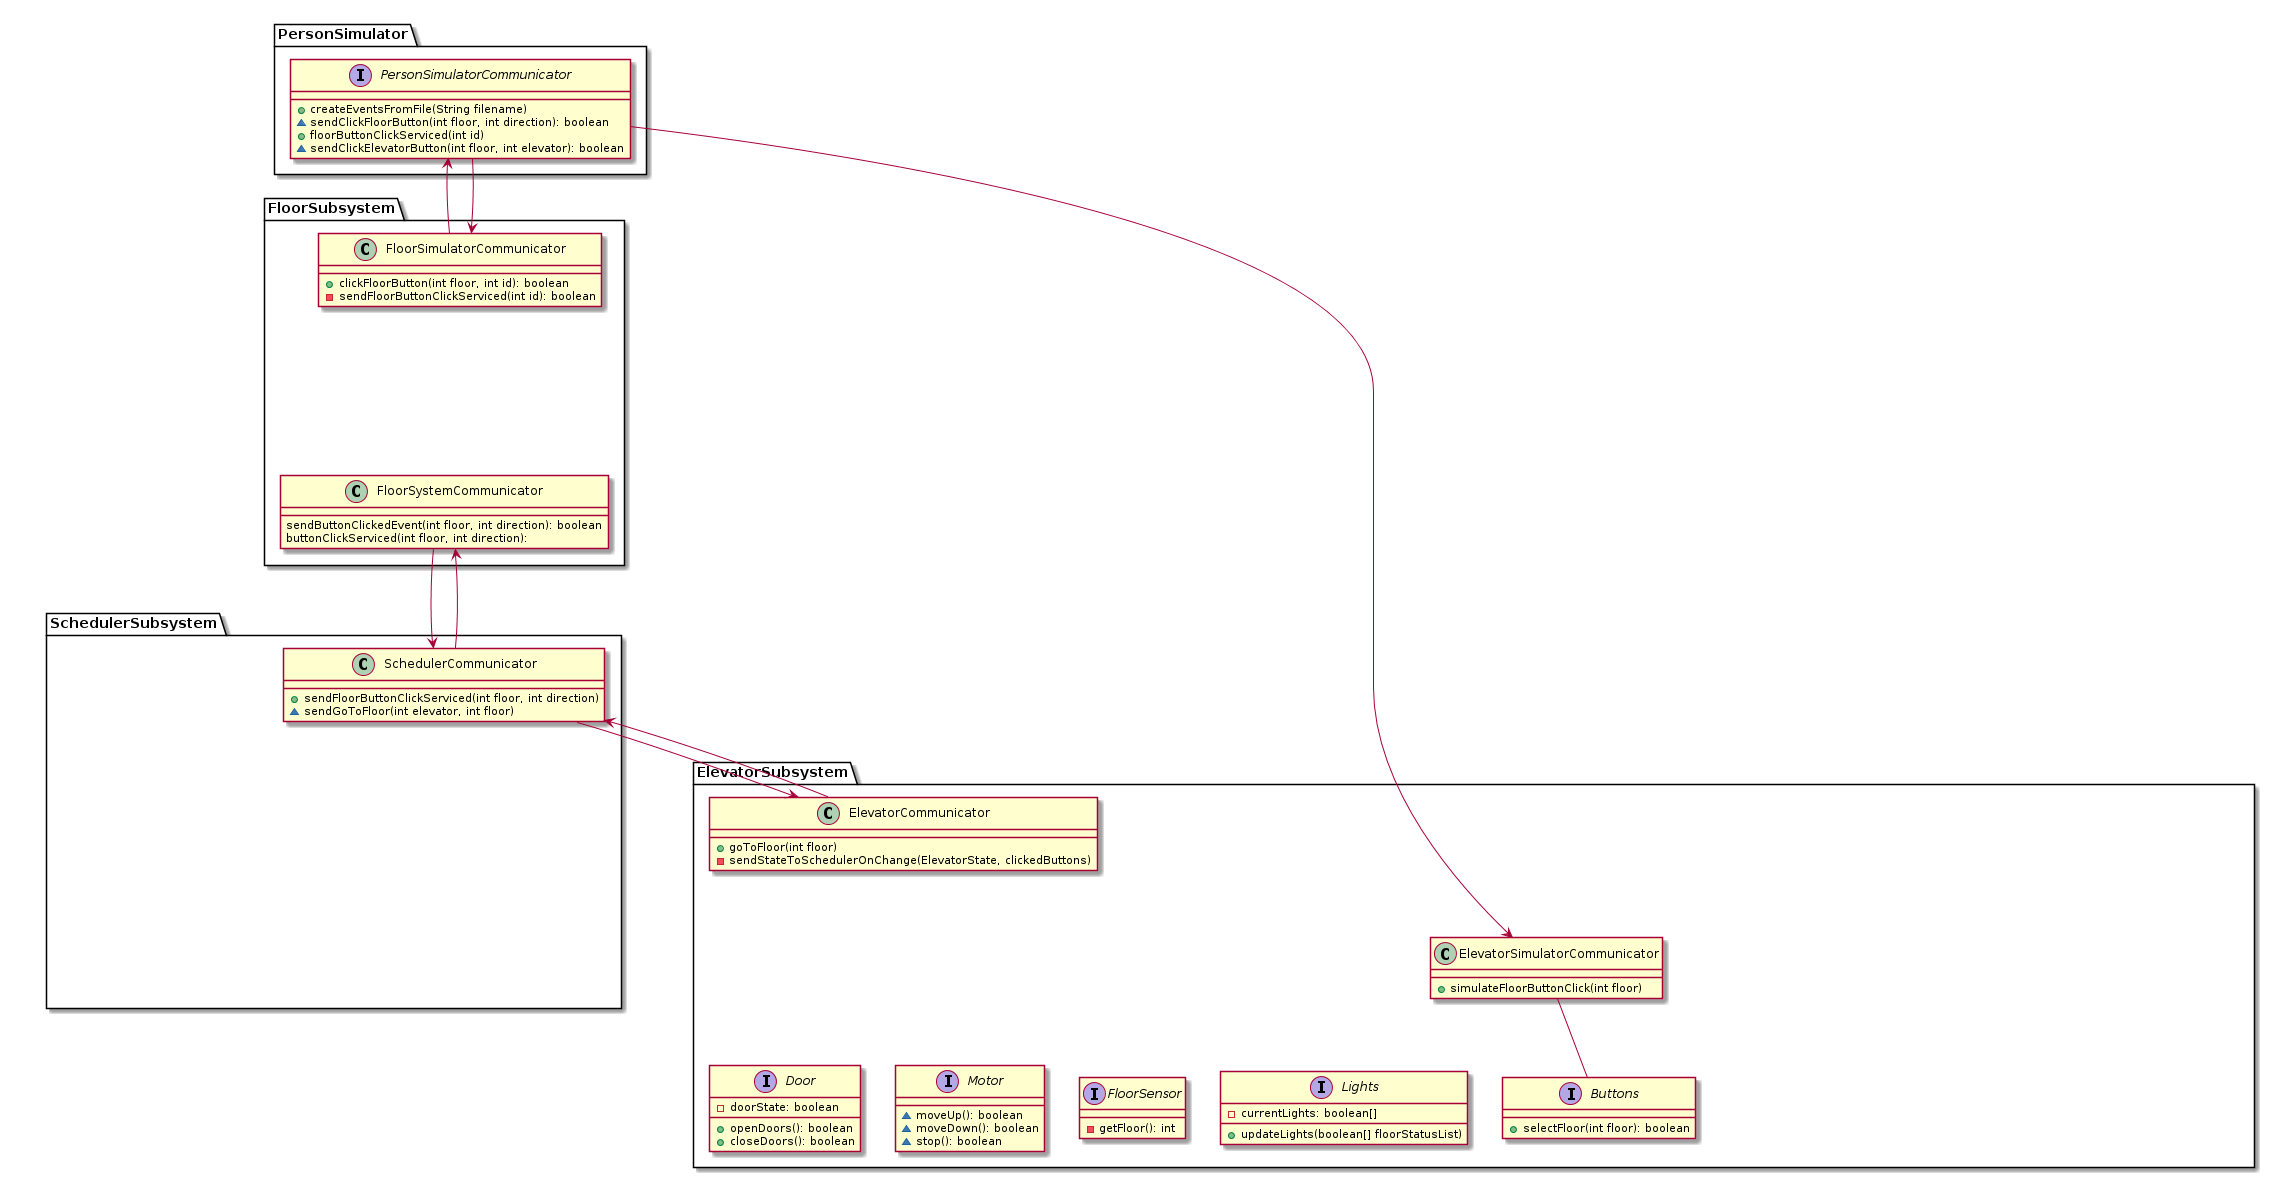

The diagram above was rendered by PlantUML. Its source (embedded in the PNG):
@startuml

!pragma horizontalLineBetweenDifferentPackageAllowed

together {
package SchedulerSubsystem{
  class Scheduler
  class SchedulerCommunicator{
    + sendFloorButtonClickServiced(int floor, int direction)
    ~ sendGoToFloor(int elevator, int floor)
  }

  Scheduler o--> SchedulerState

  Scheduler -right- SchedulerCommunicator

  class SchedulerState
  class SchedulerStateOne
  class SchedulerStateTwo
  class SchedulerStateThree

  SchedulerState <|-down- SchedulerStateOne
  SchedulerState <|-down- SchedulerStateTwo
  SchedulerState <|-down- SchedulerStateThree
}
}

together {
package ElevatorSubsystem{
  class Elevator{
    ~ goToFloor(): void
    - sendStateToScheduler(): boolean
  }

  interface ElevatorState  
  class ElevatorStateOne
  class ElevatorStateTwo
  class ElevatorStateThree

  interface Buttons{
    + selectFloor(int floor): boolean
  }
  interface Motor{
    ~ moveUp(): boolean
    ~ moveDown(): boolean
    ~ stop(): boolean
  }
  interface FloorSensor{
    - getFloor(): int
  }
  interface Lights{
    - currentLights: boolean[]
    + updateLights(boolean[] floorStatusList)
  }
  interface Door{
    - doorState: boolean
    +openDoors(): boolean
    +closeDoors(): boolean
  }
  class ElevatorCommunicator{
    + goToFloor(int floor)
    - sendStateToSchedulerOnChange(ElevatorState, clickedButtons)
  }

  class ElevatorSimulatorCommunicator{
    + simulateFloorButtonClick(int floor)
  }


  Elevator o-right-> ElevatorState
  Elevator *-- Buttons
  Elevator *-- Motor
  Elevator *-- Door
  Elevator *-- Lights
  Elevator *-- FloorSensor

  ElevatorSimulatorCommunicator -- Buttons
  ElevatorCommunicator -- Elevator


  ElevatorState <|-down- ElevatorStateOne
  ElevatorState <|-down- ElevatorStateTwo
  ElevatorState <|-down- ElevatorStateThree
}
}

package FloorSubsystem{
  class FloorSystem

  class FloorSystemCommunicator{
    sendButtonClickedEvent(int floor, int direction): boolean
    buttonClickServiced(int floor, int direction):
  }

  class FloorSimulatorCommunicator{
    + clickFloorButton(int floor, int id): boolean
    - sendFloorButtonClickServiced(int id): boolean
  }


  FloorSimulatorCommunicator -- FloorSystem
  FloorSystem -- FloorSystemCommunicator
}

package PersonSimulator{
interface PersonSimulatorCommunicator {
    + createEventsFromFile(String filename)
    ~ sendClickFloorButton(int floor, int direction): boolean
    + floorButtonClickServiced(int id)
    ~ sendClickElevatorButton(int floor, int elevator): boolean
  }
}

hide FloorSystem
hide Scheduler
hide SchedulerState
hide SchedulerStateOne
hide SchedulerStateTwo
hide SchedulerStateThree

hide FloorSelectionInputInterface
hide Elevator
hide ElevatorState
hide UpDownMovementInterface
hide FloorSensorInputInterface
hide LightOutputInterface
hide DoorControlInterface
hide ElevatorStateOne
hide ElevatorStateTwo
hide ElevatorStateThree

SchedulerCommunicator --> ElevatorCommunicator
SchedulerCommunicator <-- ElevatorCommunicator

FloorSystemCommunicator --> SchedulerCommunicator
FloorSystemCommunicator <-- SchedulerCommunicator

PersonSimulatorCommunicator --> ElevatorSimulatorCommunicator
PersonSimulatorCommunicator <-- FloorSimulatorCommunicator
PersonSimulatorCommunicator --> FloorSimulatorCommunicator



@enduml